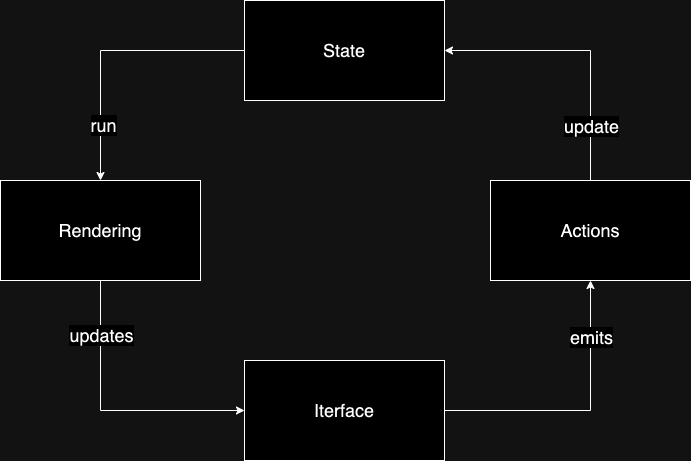

The diagram above was exported from draw.io. Its source (the exported page's mxGraphModel, read from the mxfile embedded in the PNG):
<mxGraphModel dx="1434" dy="790" grid="1" gridSize="10" guides="1" tooltips="1" connect="1" arrows="1" fold="1" page="1" pageScale="1" pageWidth="827" pageHeight="1169" math="0" shadow="0">
  <root>
    <mxCell id="0" />
    <mxCell id="1" parent="0" />
    <mxCell id="04bqy-1-dgVYTBpBp_8T-11" style="edgeStyle=orthogonalEdgeStyle;rounded=0;orthogonalLoop=1;jettySize=auto;html=1;entryX=0.5;entryY=0;entryDx=0;entryDy=0;" edge="1" parent="1" source="04bqy-1-dgVYTBpBp_8T-2" target="04bqy-1-dgVYTBpBp_8T-6">
      <mxGeometry relative="1" as="geometry" />
    </mxCell>
    <mxCell id="04bqy-1-dgVYTBpBp_8T-12" value="&lt;font style=&quot;font-size: 18px;&quot;&gt;run&lt;/font&gt;" style="edgeLabel;html=1;align=center;verticalAlign=middle;resizable=0;points=[];" vertex="1" connectable="0" parent="04bqy-1-dgVYTBpBp_8T-11">
      <mxGeometry x="0.5866" y="2" relative="1" as="geometry">
        <mxPoint y="1" as="offset" />
      </mxGeometry>
    </mxCell>
    <mxCell id="04bqy-1-dgVYTBpBp_8T-2" value="&lt;font style=&quot;font-size: 18px;&quot;&gt;State&lt;/font&gt;" style="rounded=0;whiteSpace=wrap;html=1;" vertex="1" parent="1">
      <mxGeometry x="314" y="80" width="200" height="100" as="geometry" />
    </mxCell>
    <mxCell id="04bqy-1-dgVYTBpBp_8T-9" style="edgeStyle=orthogonalEdgeStyle;rounded=0;orthogonalLoop=1;jettySize=auto;html=1;entryX=1;entryY=0.5;entryDx=0;entryDy=0;" edge="1" parent="1" source="04bqy-1-dgVYTBpBp_8T-4" target="04bqy-1-dgVYTBpBp_8T-2">
      <mxGeometry relative="1" as="geometry">
        <Array as="points">
          <mxPoint x="660" y="130" />
        </Array>
      </mxGeometry>
    </mxCell>
    <mxCell id="04bqy-1-dgVYTBpBp_8T-10" value="&lt;font style=&quot;font-size: 18px;&quot;&gt;update&lt;/font&gt;" style="edgeLabel;html=1;align=center;verticalAlign=middle;resizable=0;points=[];" vertex="1" connectable="0" parent="04bqy-1-dgVYTBpBp_8T-9">
      <mxGeometry x="-0.4609" y="-1" relative="1" as="geometry">
        <mxPoint x="-1" y="19" as="offset" />
      </mxGeometry>
    </mxCell>
    <mxCell id="04bqy-1-dgVYTBpBp_8T-4" value="&lt;font style=&quot;font-size: 18px;&quot;&gt;Actions&lt;/font&gt;" style="rounded=0;whiteSpace=wrap;html=1;" vertex="1" parent="1">
      <mxGeometry x="560" y="260" width="200" height="100" as="geometry" />
    </mxCell>
    <mxCell id="04bqy-1-dgVYTBpBp_8T-7" style="edgeStyle=orthogonalEdgeStyle;rounded=0;orthogonalLoop=1;jettySize=auto;html=1;entryX=0.5;entryY=1;entryDx=0;entryDy=0;" edge="1" parent="1" source="04bqy-1-dgVYTBpBp_8T-5" target="04bqy-1-dgVYTBpBp_8T-4">
      <mxGeometry relative="1" as="geometry" />
    </mxCell>
    <mxCell id="04bqy-1-dgVYTBpBp_8T-8" value="&lt;font style=&quot;font-size: 18px;&quot;&gt;emits&lt;/font&gt;" style="edgeLabel;html=1;align=center;verticalAlign=middle;resizable=0;points=[];" vertex="1" connectable="0" parent="04bqy-1-dgVYTBpBp_8T-7">
      <mxGeometry x="0.6047" y="-1" relative="1" as="geometry">
        <mxPoint x="-1" y="1" as="offset" />
      </mxGeometry>
    </mxCell>
    <mxCell id="04bqy-1-dgVYTBpBp_8T-5" value="&lt;font style=&quot;font-size: 18px;&quot;&gt;Iterface&lt;/font&gt;" style="rounded=0;whiteSpace=wrap;html=1;" vertex="1" parent="1">
      <mxGeometry x="314" y="440" width="200" height="100" as="geometry" />
    </mxCell>
    <mxCell id="04bqy-1-dgVYTBpBp_8T-13" style="edgeStyle=orthogonalEdgeStyle;rounded=0;orthogonalLoop=1;jettySize=auto;html=1;entryX=0;entryY=0.5;entryDx=0;entryDy=0;" edge="1" parent="1" source="04bqy-1-dgVYTBpBp_8T-6" target="04bqy-1-dgVYTBpBp_8T-5">
      <mxGeometry relative="1" as="geometry">
        <Array as="points">
          <mxPoint x="170" y="490" />
        </Array>
      </mxGeometry>
    </mxCell>
    <mxCell id="04bqy-1-dgVYTBpBp_8T-14" value="&lt;font style=&quot;font-size: 18px;&quot;&gt;updates&lt;/font&gt;" style="edgeLabel;html=1;align=center;verticalAlign=middle;resizable=0;points=[];" vertex="1" connectable="0" parent="04bqy-1-dgVYTBpBp_8T-13">
      <mxGeometry x="-0.3673" relative="1" as="geometry">
        <mxPoint y="-33" as="offset" />
      </mxGeometry>
    </mxCell>
    <mxCell id="04bqy-1-dgVYTBpBp_8T-6" value="&lt;font style=&quot;font-size: 18px;&quot;&gt;Rendering&lt;/font&gt;" style="rounded=0;whiteSpace=wrap;html=1;" vertex="1" parent="1">
      <mxGeometry x="70" y="260" width="200" height="100" as="geometry" />
    </mxCell>
  </root>
</mxGraphModel>